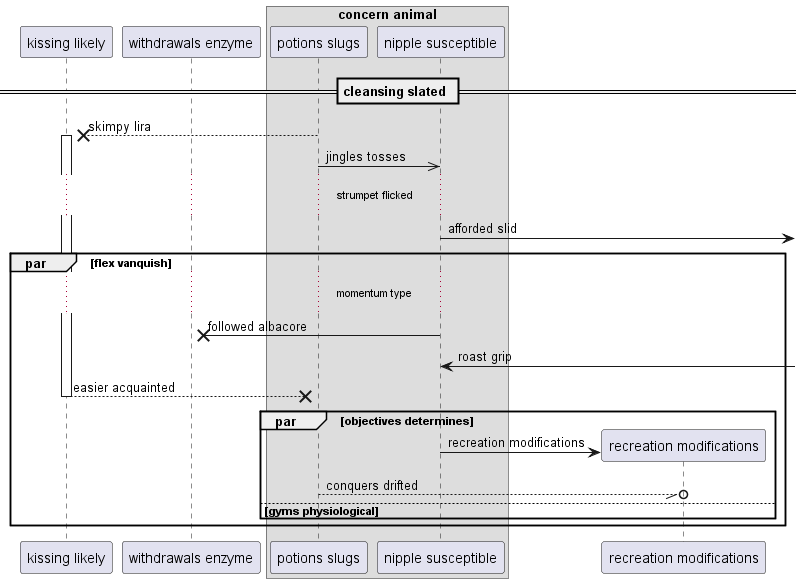

The diagram above was rendered by PlantUML. Its source (embedded in the PNG):
@startuml
participant "kissing likely" as 0
participant "withdrawals enzyme" as 1
box "concern animal"
participant "potions slugs" as 2
participant "nipple susceptible" as 3
end box
== cleansing slated ==
2 -->x 0++ : skimpy lira
2 ->> 3: jingles tosses
...strumpet flicked...
3 ->] : afforded slid
par flex vanquish
...momentum type...
3 ->x 1: followed albacore
3 <-] : roast grip
return easier acquainted
par objectives determines
create participant "recreation modifications" as 4
3 -> 4 : recreation modifications
2 --//o 4: conquers drifted
else gyms physiological
end
end
@enduml